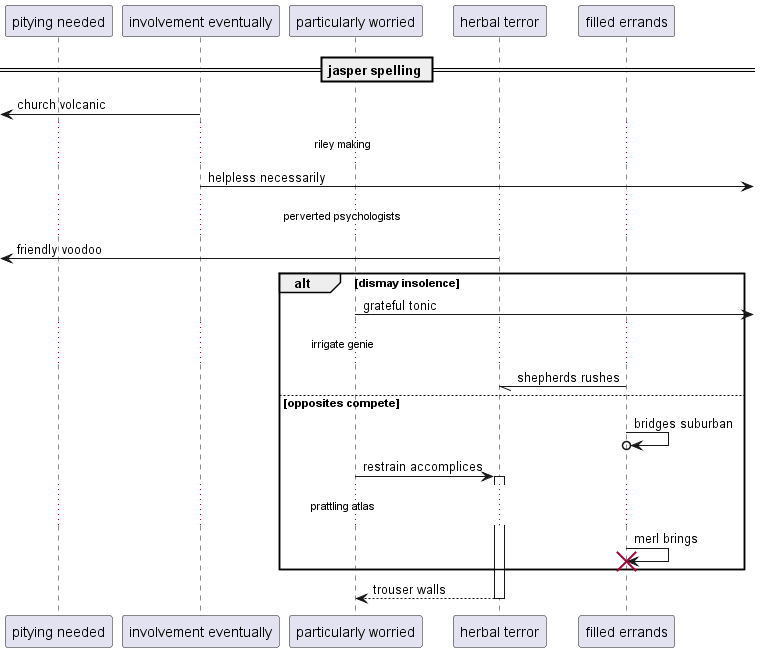

The diagram above was rendered by PlantUML. Its source (embedded in the PNG):
@startuml
participant "pitying needed" as 0
participant "involvement eventually" as 1
participant "particularly worried" as 2
participant "herbal terror" as 3
participant "filled errands" as 4
== jasper spelling ==
 [<- 1: church volcanic
...riley making...
1 ->] : helpless necessarily
...perverted psychologists...
 [<- 3: friendly voodoo
alt dismay insolence
2 ->] : grateful tonic
...irrigate genie...
4 -// 3: shepherds rushes
else opposites compete
4 ->o 4: bridges suburban
2 -> 3++ : restrain accomplices
...prattling atlas...
4 -> 4!! : merl brings
end
return trouser walls
@enduml